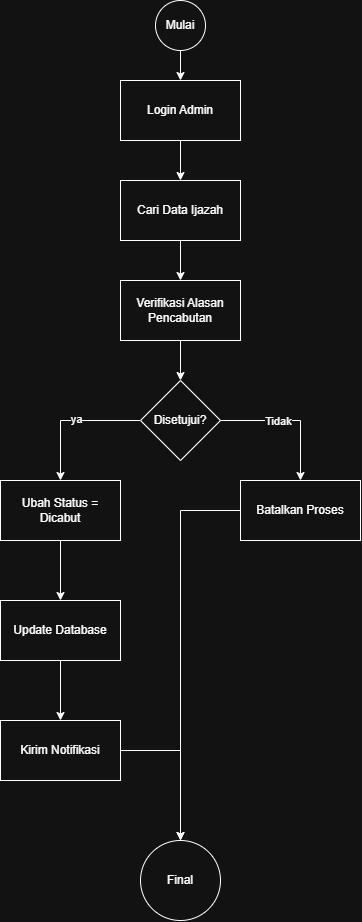

The diagram above was exported from draw.io. Its source (the exported page's mxGraphModel, read from the mxfile embedded in the PNG):
<mxGraphModel dx="1434" dy="994" grid="1" gridSize="10" guides="1" tooltips="1" connect="1" arrows="1" fold="1" page="1" pageScale="1" pageWidth="827" pageHeight="1169" math="0" shadow="0">
  <root>
    <mxCell id="0" />
    <mxCell id="1" parent="0" />
    <mxCell id="BtKxj16V47qjScKQTcG0-10" edge="1" parent="1" source="BtKxj16V47qjScKQTcG0-1" style="edgeStyle=orthogonalEdgeStyle;rounded=0;orthogonalLoop=1;jettySize=auto;html=1;" target="BtKxj16V47qjScKQTcG0-2">
      <mxGeometry relative="1" as="geometry" />
    </mxCell>
    <mxCell id="BtKxj16V47qjScKQTcG0-1" parent="1" style="ellipse;whiteSpace=wrap;html=1;aspect=fixed;" value="Mulai" vertex="1">
      <mxGeometry height="50" width="50" x="355" y="40" as="geometry" />
    </mxCell>
    <mxCell id="BtKxj16V47qjScKQTcG0-11" edge="1" parent="1" source="BtKxj16V47qjScKQTcG0-2" style="edgeStyle=orthogonalEdgeStyle;rounded=0;orthogonalLoop=1;jettySize=auto;html=1;" target="BtKxj16V47qjScKQTcG0-3" value="">
      <mxGeometry relative="1" as="geometry" />
    </mxCell>
    <mxCell id="BtKxj16V47qjScKQTcG0-2" parent="1" style="rounded=0;whiteSpace=wrap;html=1;" value="Login Admin" vertex="1">
      <mxGeometry height="60" width="120" x="320" y="120" as="geometry" />
    </mxCell>
    <mxCell id="BtKxj16V47qjScKQTcG0-12" edge="1" parent="1" source="BtKxj16V47qjScKQTcG0-3" style="edgeStyle=orthogonalEdgeStyle;rounded=0;orthogonalLoop=1;jettySize=auto;html=1;" target="BtKxj16V47qjScKQTcG0-4" value="">
      <mxGeometry relative="1" as="geometry" />
    </mxCell>
    <mxCell id="BtKxj16V47qjScKQTcG0-3" parent="1" style="rounded=0;whiteSpace=wrap;html=1;" value="Cari Data Ijazah" vertex="1">
      <mxGeometry height="60" width="120" x="320" y="220" as="geometry" />
    </mxCell>
    <mxCell id="BtKxj16V47qjScKQTcG0-13" edge="1" parent="1" source="BtKxj16V47qjScKQTcG0-4" style="edgeStyle=orthogonalEdgeStyle;rounded=0;orthogonalLoop=1;jettySize=auto;html=1;" target="BtKxj16V47qjScKQTcG0-5" value="">
      <mxGeometry relative="1" as="geometry" />
    </mxCell>
    <mxCell id="BtKxj16V47qjScKQTcG0-4" parent="1" style="rounded=0;whiteSpace=wrap;html=1;" value="Verifikasi Alasan Pencabutan" vertex="1">
      <mxGeometry height="60" width="120" x="320" y="320" as="geometry" />
    </mxCell>
    <mxCell id="BtKxj16V47qjScKQTcG0-14" edge="1" parent="1" source="BtKxj16V47qjScKQTcG0-5" style="edgeStyle=orthogonalEdgeStyle;rounded=0;orthogonalLoop=1;jettySize=auto;html=1;entryX=0.5;entryY=0;entryDx=0;entryDy=0;" target="BtKxj16V47qjScKQTcG0-6">
      <mxGeometry relative="1" as="geometry" />
    </mxCell>
    <mxCell id="BtKxj16V47qjScKQTcG0-20" connectable="0" parent="BtKxj16V47qjScKQTcG0-14" style="edgeLabel;html=1;align=center;verticalAlign=middle;resizable=0;points=[];" value="Tidak" vertex="1">
      <mxGeometry relative="1" x="-0.1852" as="geometry">
        <mxPoint as="offset" />
      </mxGeometry>
    </mxCell>
    <mxCell id="BtKxj16V47qjScKQTcG0-15" edge="1" parent="1" source="BtKxj16V47qjScKQTcG0-5" style="edgeStyle=orthogonalEdgeStyle;rounded=0;orthogonalLoop=1;jettySize=auto;html=1;entryX=0.5;entryY=0;entryDx=0;entryDy=0;" target="BtKxj16V47qjScKQTcG0-7">
      <mxGeometry relative="1" as="geometry" />
    </mxCell>
    <mxCell id="BtKxj16V47qjScKQTcG0-19" connectable="0" parent="BtKxj16V47qjScKQTcG0-15" style="edgeLabel;html=1;align=center;verticalAlign=middle;resizable=0;points=[];" value="ya" vertex="1">
      <mxGeometry relative="1" x="-0.0796" y="-2" as="geometry">
        <mxPoint as="offset" />
      </mxGeometry>
    </mxCell>
    <mxCell id="BtKxj16V47qjScKQTcG0-5" parent="1" style="rhombus;whiteSpace=wrap;html=1;" value="Disetujui?" vertex="1">
      <mxGeometry height="80" width="80" x="340" y="420" as="geometry" />
    </mxCell>
    <mxCell id="BtKxj16V47qjScKQTcG0-18" edge="1" parent="1" source="BtKxj16V47qjScKQTcG0-6" style="edgeStyle=orthogonalEdgeStyle;rounded=0;orthogonalLoop=1;jettySize=auto;html=1;entryX=0.5;entryY=0;entryDx=0;entryDy=0;" target="BtKxj16V47qjScKQTcG0-9">
      <mxGeometry relative="1" as="geometry" />
    </mxCell>
    <mxCell id="BtKxj16V47qjScKQTcG0-6" parent="1" style="rounded=0;whiteSpace=wrap;html=1;" value="Batalkan Proses" vertex="1">
      <mxGeometry height="60" width="120" x="440" y="520" as="geometry" />
    </mxCell>
    <mxCell id="BtKxj16V47qjScKQTcG0-16" edge="1" parent="1" source="BtKxj16V47qjScKQTcG0-7" style="edgeStyle=orthogonalEdgeStyle;rounded=0;orthogonalLoop=1;jettySize=auto;html=1;" target="BtKxj16V47qjScKQTcG0-8" value="">
      <mxGeometry relative="1" as="geometry" />
    </mxCell>
    <mxCell id="BtKxj16V47qjScKQTcG0-7" parent="1" style="rounded=0;whiteSpace=wrap;html=1;" value="Ubah Status = Dicabut" vertex="1">
      <mxGeometry height="60" width="120" x="200" y="520" as="geometry" />
    </mxCell>
    <mxCell id="BtKxj16V47qjScKQTcG0-22" edge="1" parent="1" source="BtKxj16V47qjScKQTcG0-8" style="edgeStyle=orthogonalEdgeStyle;rounded=0;orthogonalLoop=1;jettySize=auto;html=1;" target="BtKxj16V47qjScKQTcG0-21" value="">
      <mxGeometry relative="1" as="geometry" />
    </mxCell>
    <mxCell id="BtKxj16V47qjScKQTcG0-8" parent="1" style="rounded=0;whiteSpace=wrap;html=1;" value="Update Database" vertex="1">
      <mxGeometry height="60" width="120" x="200" y="640" as="geometry" />
    </mxCell>
    <mxCell id="BtKxj16V47qjScKQTcG0-9" parent="1" style="ellipse;whiteSpace=wrap;html=1;aspect=fixed;" value="Final" vertex="1">
      <mxGeometry height="80" width="80" x="340" y="880" as="geometry" />
    </mxCell>
    <mxCell id="BtKxj16V47qjScKQTcG0-23" edge="1" parent="1" source="BtKxj16V47qjScKQTcG0-21" style="edgeStyle=orthogonalEdgeStyle;rounded=0;orthogonalLoop=1;jettySize=auto;html=1;" target="BtKxj16V47qjScKQTcG0-9">
      <mxGeometry relative="1" as="geometry" />
    </mxCell>
    <mxCell id="BtKxj16V47qjScKQTcG0-21" parent="1" style="rounded=0;whiteSpace=wrap;html=1;" value="Kirim Notifikasi" vertex="1">
      <mxGeometry height="60" width="120" x="200" y="760" as="geometry" />
    </mxCell>
  </root>
</mxGraphModel>